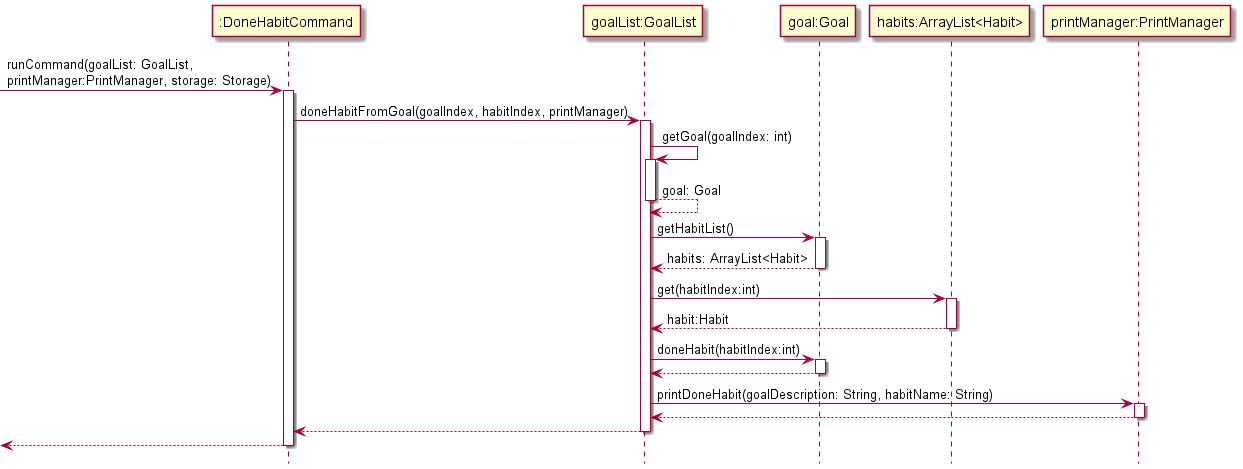

The diagram above was rendered by PlantUML. Its source (embedded in the PNG):
@startuml
!include Style.puml

-> ":DoneHabitCommand": runCommand(goalList: GoalList,\nprintManager:PrintManager, storage: Storage)
activate ":DoneHabitCommand"

":DoneHabitCommand" -> "goalList:GoalList": doneHabitFromGoal(goalIndex, habitIndex, printManager)
activate "goalList:GoalList"
"goalList:GoalList" -> "goalList:GoalList": getGoal(goalIndex: int)
activate "goalList:GoalList"
"goalList:GoalList" --> "goalList:GoalList": goal: Goal
deactivate "goalList:GoalList"

"goalList:GoalList" -> "goal:Goal": getHabitList()
activate "goal:Goal"
"goal:Goal" --> "goalList:GoalList": habits: ArrayList<Habit>
deactivate "goal:Goal"

"goalList:GoalList" -> "habits:ArrayList<Habit>": get(habitIndex:int)
activate "habits:ArrayList<Habit>"
"habits:ArrayList<Habit>" --> "goalList:GoalList": habit:Habit
deactivate "habits:ArrayList<Habit>"
"goalList:GoalList" -> "goal:Goal": doneHabit(habitIndex:int)
activate "goal:Goal"
"goal:Goal" --> "goalList:GoalList"
deactivate "goal:Goal"

"goalList:GoalList" -> "printManager:PrintManager": printDoneHabit(goalDescription: String, habitName: String)
activate "printManager:PrintManager"
"printManager:PrintManager" --> "goalList:GoalList"
deactivate "printManager:PrintManager"
"goalList:GoalList" --> ":DoneHabitCommand"
deactivate "goalList:GoalList"
<-- ":DoneHabitCommand"
deactivate ":DoneHabitCommand"

@enduml